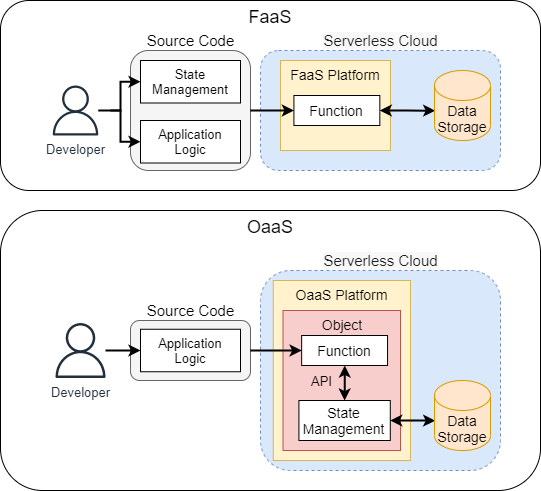

The diagram above was exported from draw.io. Its source (the exported page's mxGraphModel, read from the mxfile embedded in the PNG):
<mxGraphModel dx="637" dy="460" grid="1" gridSize="10" guides="1" tooltips="1" connect="1" arrows="1" fold="1" page="1" pageScale="1" pageWidth="827" pageHeight="1169" math="0" shadow="0">
  <root>
    <mxCell id="0" />
    <mxCell id="1" parent="0" />
    <mxCell id="18" value="&lt;font style=&quot;font-size: 18px&quot;&gt;OaaS&lt;/font&gt;" style="rounded=1;whiteSpace=wrap;html=1;verticalAlign=top;" vertex="1" parent="1">
      <mxGeometry x="10" y="230" width="540" height="280" as="geometry" />
    </mxCell>
    <mxCell id="17" value="&lt;font style=&quot;font-size: 18px&quot;&gt;FaaS&lt;/font&gt;" style="rounded=1;whiteSpace=wrap;html=1;verticalAlign=top;" vertex="1" parent="1">
      <mxGeometry x="10" y="20" width="540" height="190" as="geometry" />
    </mxCell>
    <mxCell id="--JlFw1h8FBgyZFWK5uG-64" value="" style="rounded=1;whiteSpace=wrap;html=1;fontSize=15;verticalAlign=top;fillColor=#f5f5f5;strokeColor=#666666;fontColor=#333333;" parent="1" vertex="1">
      <mxGeometry x="140" y="340" width="120" height="60" as="geometry" />
    </mxCell>
    <mxCell id="gSyWcEzLMXE1wS_oLjV2-88" value="" style="rounded=1;whiteSpace=wrap;html=1;fillColor=#dae8fc;strokeColor=#6c8ebf;verticalAlign=top;dashed=1;fontSize=15;" parent="1" vertex="1">
      <mxGeometry x="270" y="290" width="240" height="200" as="geometry" />
    </mxCell>
    <mxCell id="gSyWcEzLMXE1wS_oLjV2-76" style="edgeStyle=orthogonalEdgeStyle;rounded=0;orthogonalLoop=1;jettySize=auto;html=1;entryX=0;entryY=0.5;entryDx=0;entryDy=0;strokeWidth=2;" parent="1" source="03KqHb5ivvl_RslvEDYY-1" target="gSyWcEzLMXE1wS_oLjV2-79" edge="1">
      <mxGeometry relative="1" as="geometry">
        <Array as="points" />
        <mxPoint x="120" y="370" as="sourcePoint" />
      </mxGeometry>
    </mxCell>
    <mxCell id="gSyWcEzLMXE1wS_oLjV2-79" value="Application Logic" style="rounded=0;whiteSpace=wrap;html=1;verticalAlign=middle;fontSize=13;" parent="1" vertex="1">
      <mxGeometry x="150" y="348.75" width="100" height="42.5" as="geometry" />
    </mxCell>
    <mxCell id="gSyWcEzLMXE1wS_oLjV2-83" value="OaaS Platform" style="rounded=0;whiteSpace=wrap;html=1;fillColor=#fff2cc;strokeColor=#d6b656;verticalAlign=top;fontSize=14;" parent="1" vertex="1">
      <mxGeometry x="282.75" y="300" width="137.25" height="180" as="geometry" />
    </mxCell>
    <mxCell id="gSyWcEzLMXE1wS_oLjV2-85" value="Object" style="rounded=0;whiteSpace=wrap;html=1;fillColor=#f8cecc;strokeColor=#b85450;verticalAlign=top;fontSize=14;" parent="1" vertex="1">
      <mxGeometry x="292.5" y="330" width="117.5" height="140" as="geometry" />
    </mxCell>
    <mxCell id="gSyWcEzLMXE1wS_oLjV2-90" style="edgeStyle=orthogonalEdgeStyle;rounded=0;orthogonalLoop=1;jettySize=auto;html=1;entryX=0.012;entryY=0.574;entryDx=0;entryDy=0;entryPerimeter=0;startArrow=classic;startFill=1;strokeWidth=2;" parent="1" source="gSyWcEzLMXE1wS_oLjV2-84" target="2aFQYKxpNe_10CUZtU9m-66" edge="1">
      <mxGeometry relative="1" as="geometry">
        <mxPoint x="424.5" y="387.5" as="targetPoint" />
      </mxGeometry>
    </mxCell>
    <mxCell id="gSyWcEzLMXE1wS_oLjV2-84" value="State Management" style="rounded=0;whiteSpace=wrap;html=1;verticalAlign=middle;fontSize=14;" parent="1" vertex="1">
      <mxGeometry x="308.42" y="420" width="91.37" height="40" as="geometry" />
    </mxCell>
    <mxCell id="gSyWcEzLMXE1wS_oLjV2-92" style="edgeStyle=orthogonalEdgeStyle;rounded=0;orthogonalLoop=1;jettySize=auto;html=1;entryX=0.5;entryY=0;entryDx=0;entryDy=0;startArrow=classic;startFill=1;strokeWidth=2;" parent="1" source="gSyWcEzLMXE1wS_oLjV2-86" target="gSyWcEzLMXE1wS_oLjV2-84" edge="1">
      <mxGeometry relative="1" as="geometry" />
    </mxCell>
    <mxCell id="gSyWcEzLMXE1wS_oLjV2-86" value="Function" style="rounded=0;whiteSpace=wrap;html=1;verticalAlign=middle;fontSize=14;" parent="1" vertex="1">
      <mxGeometry x="311.15" y="355" width="85.91" height="30" as="geometry" />
    </mxCell>
    <mxCell id="gSyWcEzLMXE1wS_oLjV2-91" style="edgeStyle=orthogonalEdgeStyle;rounded=0;orthogonalLoop=1;jettySize=auto;html=1;entryX=0;entryY=0.5;entryDx=0;entryDy=0;startArrow=none;startFill=0;endArrow=classic;endFill=1;strokeWidth=2;" parent="1" source="--JlFw1h8FBgyZFWK5uG-64" target="gSyWcEzLMXE1wS_oLjV2-86" edge="1">
      <mxGeometry relative="1" as="geometry">
        <mxPoint x="275" y="390" as="sourcePoint" />
        <Array as="points">
          <mxPoint x="290" y="370" />
          <mxPoint x="290" y="370" />
        </Array>
      </mxGeometry>
    </mxCell>
    <mxCell id="2aFQYKxpNe_10CUZtU9m-66" value="Data Storage" style="shape=cylinder3;whiteSpace=wrap;html=1;boundedLbl=1;backgroundOutline=1;size=15;fillColor=#ffe6cc;strokeColor=#d79b00;fontSize=14;" parent="1" vertex="1">
      <mxGeometry x="444" y="400" width="56" height="70" as="geometry" />
    </mxCell>
    <mxCell id="03KqHb5ivvl_RslvEDYY-1" value="Developer" style="sketch=0;outlineConnect=0;fontColor=#232F3E;gradientColor=none;fillColor=#232F3D;strokeColor=none;dashed=0;verticalLabelPosition=bottom;verticalAlign=top;align=center;html=1;fontSize=13;fontStyle=0;aspect=fixed;pointerEvents=1;shape=mxgraph.aws4.user;" parent="1" vertex="1">
      <mxGeometry x="62.5" y="342.5" width="55" height="55" as="geometry" />
    </mxCell>
    <mxCell id="TEVzBD2NaCEqibZwIn2L-1" value="Source Code" style="text;html=1;align=center;verticalAlign=middle;resizable=0;points=[];autosize=1;strokeColor=none;fillColor=none;fontSize=15;" parent="1" vertex="1">
      <mxGeometry x="150" y="320" width="100" height="20" as="geometry" />
    </mxCell>
    <mxCell id="TEVzBD2NaCEqibZwIn2L-2" value="&lt;span style=&quot;color: rgb(29 , 28 , 29) ; font-family: , , &amp;#34;applelogo&amp;#34; , sans-serif ; text-align: left ; background-color: rgb(248 , 248 , 248)&quot;&gt;Serverless Cloud&lt;/span&gt;" style="text;html=1;align=center;verticalAlign=middle;resizable=0;points=[];autosize=1;strokeColor=none;fillColor=none;fontSize=15;" parent="1" vertex="1">
      <mxGeometry x="325" y="270" width="130" height="20" as="geometry" />
    </mxCell>
    <mxCell id="sNJz8PCKKz2x_aYSZ3Zq-1" value="&lt;font style=&quot;font-size: 13px&quot;&gt;API&lt;/font&gt;" style="text;html=1;align=center;verticalAlign=middle;resizable=0;points=[];autosize=1;strokeColor=none;fillColor=none;fontSize=10;" parent="1" vertex="1">
      <mxGeometry x="311.1499999999999" y="391.25" width="40" height="20" as="geometry" />
    </mxCell>
    <mxCell id="2" value="" style="rounded=1;whiteSpace=wrap;html=1;fontSize=15;verticalAlign=top;fillColor=#f5f5f5;strokeColor=#666666;fontColor=#333333;" vertex="1" parent="1">
      <mxGeometry x="140" y="70" width="120" height="120" as="geometry" />
    </mxCell>
    <mxCell id="3" value="" style="rounded=1;whiteSpace=wrap;html=1;fillColor=#dae8fc;strokeColor=#6c8ebf;verticalAlign=top;dashed=1;fontSize=15;" vertex="1" parent="1">
      <mxGeometry x="270" y="70" width="240" height="120" as="geometry" />
    </mxCell>
    <mxCell id="4" style="edgeStyle=orthogonalEdgeStyle;rounded=0;orthogonalLoop=1;jettySize=auto;html=1;entryX=0;entryY=0.5;entryDx=0;entryDy=0;exitX=1;exitY=0.5;exitDx=0;exitDy=0;strokeWidth=2;" edge="1" parent="1" target="5">
      <mxGeometry relative="1" as="geometry">
        <Array as="points">
          <mxPoint x="130" y="130" />
          <mxPoint x="130" y="161" />
        </Array>
        <mxPoint x="120" y="130" as="sourcePoint" />
      </mxGeometry>
    </mxCell>
    <mxCell id="5" value="Application Logic" style="rounded=0;whiteSpace=wrap;html=1;verticalAlign=middle;fontSize=13;" vertex="1" parent="1">
      <mxGeometry x="150" y="140" width="100" height="42.5" as="geometry" />
    </mxCell>
    <mxCell id="6" value="&lt;span style=&quot;font-size: 14px;&quot;&gt;FaaS Platform&lt;/span&gt;" style="rounded=0;whiteSpace=wrap;html=1;fillColor=#fff2cc;strokeColor=#d6b656;verticalAlign=top;fontSize=14;" vertex="1" parent="1">
      <mxGeometry x="290" y="80" width="110" height="90" as="geometry" />
    </mxCell>
    <mxCell id="7" style="edgeStyle=orthogonalEdgeStyle;rounded=0;orthogonalLoop=1;jettySize=auto;html=1;entryX=0.012;entryY=0.574;entryDx=0;entryDy=0;entryPerimeter=0;startArrow=classic;startFill=1;strokeWidth=2;exitX=1;exitY=0.5;exitDx=0;exitDy=0;" edge="1" parent="1" source="8" target="10">
      <mxGeometry relative="1" as="geometry">
        <mxPoint x="424.5" y="147.5" as="targetPoint" />
        <mxPoint x="399.7900000000002" y="200.0000000000001" as="sourcePoint" />
      </mxGeometry>
    </mxCell>
    <mxCell id="8" value="Function" style="rounded=0;whiteSpace=wrap;html=1;verticalAlign=middle;fontSize=14;" vertex="1" parent="1">
      <mxGeometry x="303.41999999999996" y="115" width="85.91" height="30" as="geometry" />
    </mxCell>
    <mxCell id="9" style="edgeStyle=orthogonalEdgeStyle;rounded=0;orthogonalLoop=1;jettySize=auto;html=1;entryX=0;entryY=0.5;entryDx=0;entryDy=0;startArrow=none;startFill=0;endArrow=classic;endFill=1;strokeWidth=2;" edge="1" parent="1" source="2" target="8">
      <mxGeometry relative="1" as="geometry">
        <mxPoint x="275" y="150" as="sourcePoint" />
        <Array as="points">
          <mxPoint x="290" y="130" />
          <mxPoint x="290" y="130" />
        </Array>
      </mxGeometry>
    </mxCell>
    <mxCell id="10" value="Data Storage" style="shape=cylinder3;whiteSpace=wrap;html=1;boundedLbl=1;backgroundOutline=1;size=15;fillColor=#ffe6cc;strokeColor=#d79b00;fontSize=14;" vertex="1" parent="1">
      <mxGeometry x="444" y="90" width="56" height="70" as="geometry" />
    </mxCell>
    <mxCell id="11" value="State Management" style="rounded=0;whiteSpace=wrap;html=1;verticalAlign=middle;fontSize=13;" vertex="1" parent="1">
      <mxGeometry x="150" y="80" width="100" height="42.5" as="geometry" />
    </mxCell>
    <mxCell id="12" style="edgeStyle=orthogonalEdgeStyle;rounded=0;orthogonalLoop=1;jettySize=auto;html=1;entryX=0;entryY=0.5;entryDx=0;entryDy=0;fontSize=14;endArrow=classic;endFill=1;strokeWidth=2;" edge="1" parent="1" source="13" target="11">
      <mxGeometry relative="1" as="geometry">
        <Array as="points">
          <mxPoint x="130" y="130" />
          <mxPoint x="130" y="101" />
        </Array>
        <mxPoint x="120" y="130" as="sourcePoint" />
      </mxGeometry>
    </mxCell>
    <mxCell id="13" value="Developer" style="sketch=0;outlineConnect=0;fontColor=#232F3E;gradientColor=none;fillColor=#232F3D;strokeColor=none;dashed=0;verticalLabelPosition=bottom;verticalAlign=top;align=center;html=1;fontSize=13;fontStyle=0;aspect=fixed;pointerEvents=1;shape=mxgraph.aws4.user;" vertex="1" parent="1">
      <mxGeometry x="60" y="105" width="50" height="50" as="geometry" />
    </mxCell>
    <mxCell id="14" value="&lt;span&gt;Source Code&lt;/span&gt;" style="text;html=1;align=center;verticalAlign=middle;resizable=0;points=[];autosize=1;strokeColor=none;fillColor=none;fontSize=15;" vertex="1" parent="1">
      <mxGeometry x="150" y="50" width="100" height="20" as="geometry" />
    </mxCell>
    <mxCell id="15" value="&lt;span style=&quot;color: rgb(29 , 28 , 29) ; font-family: , , &amp;#34;applelogo&amp;#34; , sans-serif ; text-align: left ; background-color: rgb(248 , 248 , 248)&quot;&gt;Serverless Cloud&lt;/span&gt;" style="text;html=1;align=center;verticalAlign=middle;resizable=0;points=[];autosize=1;strokeColor=none;fillColor=none;fontSize=15;" vertex="1" parent="1">
      <mxGeometry x="325" y="50" width="130" height="20" as="geometry" />
    </mxCell>
  </root>
</mxGraphModel>